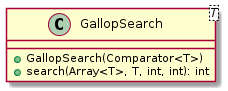

The diagram above was rendered by PlantUML. Its source (embedded in the PNG):
@startuml

    class GallopSearch<T> {
        +GallopSearch(Comparator<T>)
        +search(Array<T>, T, int, int): int
    }

@enduml